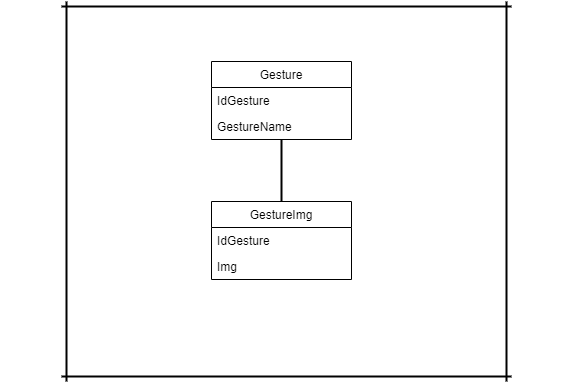

The diagram above was exported from draw.io. Its source (the exported page's mxGraphModel, read from the mxfile embedded in the PNG):
<mxGraphModel dx="1381" dy="756" grid="1" gridSize="10" guides="1" tooltips="1" connect="1" arrows="1" fold="1" page="1" pageScale="1" pageWidth="827" pageHeight="1169" math="0" shadow="0">
  <root>
    <mxCell id="WIyWlLk6GJQsqaUBKTNV-0" />
    <mxCell id="WIyWlLk6GJQsqaUBKTNV-1" parent="WIyWlLk6GJQsqaUBKTNV-0" />
    <mxCell id="6i2QAr-WXxRAzOYiuFwI-1" value="Gesture" style="swimlane;fontStyle=0;childLayout=stackLayout;horizontal=1;startSize=26;fillColor=none;horizontalStack=0;resizeParent=1;resizeParentMax=0;resizeLast=0;collapsible=1;marginBottom=0;" vertex="1" parent="WIyWlLk6GJQsqaUBKTNV-1">
      <mxGeometry x="310" y="150" width="140" height="78" as="geometry" />
    </mxCell>
    <mxCell id="6i2QAr-WXxRAzOYiuFwI-2" value="IdGesture" style="text;strokeColor=none;fillColor=none;align=left;verticalAlign=top;spacingLeft=4;spacingRight=4;overflow=hidden;rotatable=0;points=[[0,0.5],[1,0.5]];portConstraint=eastwest;" vertex="1" parent="6i2QAr-WXxRAzOYiuFwI-1">
      <mxGeometry y="26" width="140" height="26" as="geometry" />
    </mxCell>
    <mxCell id="6i2QAr-WXxRAzOYiuFwI-3" value="GestureName" style="text;strokeColor=none;fillColor=none;align=left;verticalAlign=top;spacingLeft=4;spacingRight=4;overflow=hidden;rotatable=0;points=[[0,0.5],[1,0.5]];portConstraint=eastwest;" vertex="1" parent="6i2QAr-WXxRAzOYiuFwI-1">
      <mxGeometry y="52" width="140" height="26" as="geometry" />
    </mxCell>
    <mxCell id="6i2QAr-WXxRAzOYiuFwI-5" value="GestureImg" style="swimlane;fontStyle=0;childLayout=stackLayout;horizontal=1;startSize=26;fillColor=none;horizontalStack=0;resizeParent=1;resizeParentMax=0;resizeLast=0;collapsible=1;marginBottom=0;" vertex="1" parent="WIyWlLk6GJQsqaUBKTNV-1">
      <mxGeometry x="310" y="290" width="140" height="78" as="geometry" />
    </mxCell>
    <mxCell id="6i2QAr-WXxRAzOYiuFwI-6" value="IdGesture" style="text;strokeColor=none;fillColor=none;align=left;verticalAlign=top;spacingLeft=4;spacingRight=4;overflow=hidden;rotatable=0;points=[[0,0.5],[1,0.5]];portConstraint=eastwest;" vertex="1" parent="6i2QAr-WXxRAzOYiuFwI-5">
      <mxGeometry y="26" width="140" height="26" as="geometry" />
    </mxCell>
    <mxCell id="6i2QAr-WXxRAzOYiuFwI-7" value="Img" style="text;strokeColor=none;fillColor=none;align=left;verticalAlign=top;spacingLeft=4;spacingRight=4;overflow=hidden;rotatable=0;points=[[0,0.5],[1,0.5]];portConstraint=eastwest;" vertex="1" parent="6i2QAr-WXxRAzOYiuFwI-5">
      <mxGeometry y="52" width="140" height="26" as="geometry" />
    </mxCell>
    <mxCell id="6i2QAr-WXxRAzOYiuFwI-8" value="" style="line;strokeWidth=2;direction=south;html=1;" vertex="1" parent="WIyWlLk6GJQsqaUBKTNV-1">
      <mxGeometry x="375" y="228" width="10" height="62" as="geometry" />
    </mxCell>
    <mxCell id="6i2QAr-WXxRAzOYiuFwI-11" value="" style="line;strokeWidth=2;direction=south;html=1;" vertex="1" parent="WIyWlLk6GJQsqaUBKTNV-1">
      <mxGeometry x="100" y="90" width="130" height="380" as="geometry" />
    </mxCell>
    <mxCell id="6i2QAr-WXxRAzOYiuFwI-12" value="" style="line;strokeWidth=2;html=1;" vertex="1" parent="WIyWlLk6GJQsqaUBKTNV-1">
      <mxGeometry x="160" y="90" width="450" height="10" as="geometry" />
    </mxCell>
    <mxCell id="6i2QAr-WXxRAzOYiuFwI-14" value="" style="line;strokeWidth=2;direction=south;html=1;" vertex="1" parent="WIyWlLk6GJQsqaUBKTNV-1">
      <mxGeometry x="540" y="90" width="130" height="380" as="geometry" />
    </mxCell>
    <mxCell id="6i2QAr-WXxRAzOYiuFwI-15" value="" style="line;strokeWidth=2;html=1;" vertex="1" parent="WIyWlLk6GJQsqaUBKTNV-1">
      <mxGeometry x="160" y="460" width="450" height="10" as="geometry" />
    </mxCell>
  </root>
</mxGraphModel>